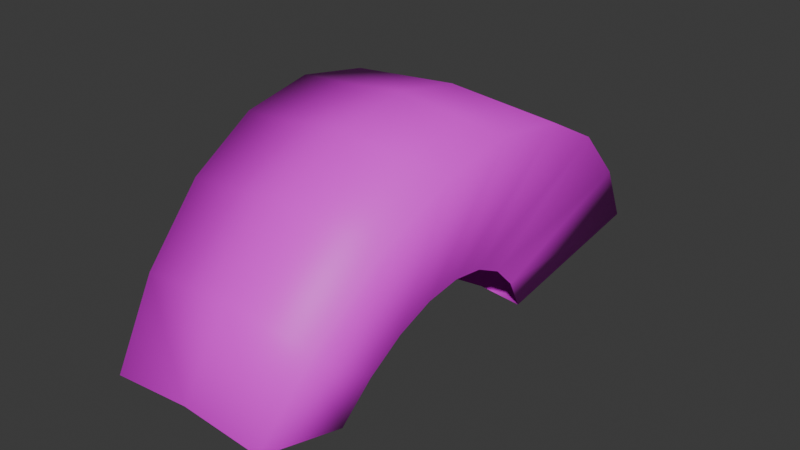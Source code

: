 # Source: Mohawk.blend  (saved by Blender 4.0.36; exported with 4.5.12 LTS)
import bpy
from mathutils import Matrix  # noqa: F401  (used for matrix-valued properties, if any)

bpy.ops.wm.read_factory_settings(use_empty=True)
scene = bpy.context.scene
scene.name = 'Scene'

# ---- collections
col_collection = bpy.data.collections.new('Collection'); scene.collection.children.link(col_collection)

# ---- images (referenced by path relative to the original .blend; pixels are not part of the script)
import os
ASSET_DIR = os.environ.get("B2B_ASSET_DIR", "")  # directory of the original .blend (textures are referenced by path, not embedded)
HERE = os.path.dirname(os.path.abspath(__file__))  # packed textures are extracted next to this script under _unpacked/

def load_image(name, relpath, width, height, colorspace="sRGB"):
    """Load a texture the original file referenced (path relative to the .blend, or extracted next to this script)."""
    p = next((c for c in (os.path.join(HERE, relpath), os.path.join(ASSET_DIR, relpath)) if relpath and os.path.exists(c)), "")
    if p:
        img = bpy.data.images.load(p, check_existing=True)
        img.name = name
    else:  # same state as the original file: an image datablock whose file is absent (Cycles renders it pink)
        img = bpy.data.images.new(name, width, height)
        img.source = "FILE"
        img.filepath = "//" + (relpath or name)
    img.colorspace_settings.name = colorspace
    return img
img_palette_png = load_image('palette.png', 'palette.png', 1024, 1024, 'sRGB')

# ---- materials (node trees are filled in below, after node groups)
mat_material = bpy.data.materials.new('Material')
mat_material.alpha_threshold = 0.0
mat_material.use_transparent_shadow = False
mat_material.roughness = 0.5
mat_material.line_color = (0.0, 0.0, 0.0, 1.0)

# ---- material node trees
mat_material.use_nodes = True; mat_material.node_tree.nodes.clear()
_N = mat_material.node_tree.nodes; _L = mat_material.node_tree.links
n0 = _N.new('ShaderNodeOutputMaterial'); n0.name = 'Material Output'; n0.location = (300, 300)
n1 = _N.new('ShaderNodeBsdfPrincipled'); n1.name = 'Principled BSDF'; n1.location = (10, 300)
n1.inputs[3].default_value = 1.45
n2 = _N.new('ShaderNodeTexImage'); n2.name = 'Image Texture'; n2.location = (-421, 150)
n2.image = img_palette_png
n2.interpolation = 'Closest'
_L.new(n1.outputs[0], n0.inputs[0])
_L.new(n2.outputs[0], n1.inputs[0])
n0.is_active_output = True

# ---- world
world_world = bpy.data.worlds.new('World'); scene.world = world_world
world_world.use_nodes = True; world_world.node_tree.nodes.clear()
_N = world_world.node_tree.nodes; _L = world_world.node_tree.links
n0 = _N.new('ShaderNodeOutputWorld'); n0.name = 'World Output'; n0.location = (300, 300)
n1 = _N.new('ShaderNodeBackground'); n1.name = 'Background'; n1.location = (10, 300)
n1.inputs[0].default_value = (0.05088, 0.05088, 0.05088, 1.0)
_L.new(n1.outputs[0], n0.inputs[0])
n0.is_active_output = True
world_world.color = (0.05088, 0.05088, 0.05088)
world_world.use_sun_shadow = False
world_world.sun_shadow_jitter_overblur = 0.0

# ---- meshes
me_base_001 = bpy.data.meshes.new('Base.001')
me_base_001.from_pydata([(0.1104, 0.01915, 0.5309), (0.0, 0.03002, 0.5309), (-0.1104, 0.01915, 0.5309), (0.1298, 0.1167, 0.4096), (0.1442, 0.1892, 0.2713), (-0.1298, 0.1167, 0.4096), (-0.1442, 0.1892, 0.2713), (-0.1531, 0.2339, 0.1212), (0.1531, 0.2339, 0.1212), (0.1561, 0.249, -0.03483), (0.1531, 0.2339, -0.1909), (-0.1561, 0.249, -0.03483), (-0.1531, 0.2339, -0.1909), (0.1442, 0.1892, -0.341), (0.1298, 0.1167, -0.4793), (-0.1442, 0.1892, -0.341), (1.192e-07, 0.03002, -0.6005), (-0.1298, 0.1167, -0.4793), (-0.1104, 0.01915, -0.6005), (0.1104, 0.01915, -0.6005), (0.1948, 0.1784, 1.074), (0.2258, 0.3474, 0.8603), (0.2508, 0.4937, 0.5815), (-3.018e-07, 0.3673, 0.8612), (-0.2258, 0.3474, 0.8603), (-5.161e-07, 0.1953, 1.074), (-7.67e-07, 0.5161, 0.5823), (-7.852e-07, 0.6077, 0.2797), (-0.2508, 0.4937, 0.5815), (-0.2662, 0.5837, 0.2793), (0.2662, 0.5837, 0.2793), (0.2713, 0.6141, -0.03483), (0.2662, 0.5837, -0.349), (-7.681e-07, 0.6386, -0.03483), (-7.884e-07, 0.6077, -0.3494), (-0.2714, 0.6141, -0.03483), (-0.2662, 0.5837, -0.349), (0.2508, 0.4937, -0.6512), (0.2258, 0.3474, -0.93), (-5.024e-07, 0.5161, -0.6519), (-0.2508, 0.4937, -0.6512), (-6.206e-07, 0.3673, -0.9308), (-3.189e-07, 0.1953, -1.144), (-0.2258, 0.3474, -0.93), (-0.1948, 0.1784, -1.143), (0.1948, 0.1784, -1.143), (-0.1948, 0.1784, 1.074)], [], [(1, 0, 20, 25), (5, 2, 46, 24), (2, 1, 25, 46), (7, 6, 28, 29), (18, 17, 43, 44), (6, 5, 24, 28), (9, 10, 32, 31), (17, 15, 40, 43), (12, 11, 35, 36), (3, 4, 22, 21), (13, 14, 38, 37), (19, 16, 42, 45), (0, 3, 21, 20), (11, 7, 29, 35), (10, 13, 37, 32), (15, 12, 36, 40), (23, 25, 20, 21), (26, 23, 21, 22), (28, 24, 23, 26), (24, 46, 25, 23), (29, 28, 26, 27), (27, 26, 22, 30), (33, 27, 30, 31), (34, 33, 31, 32), (35, 29, 27, 33), (36, 35, 33, 34), (39, 34, 32, 37), (41, 39, 37, 38), (43, 40, 39, 41), (40, 36, 34, 39), (42, 41, 38, 45), (44, 43, 41, 42), (14, 19, 45, 38), (4, 8, 30, 22), (16, 18, 44, 42), (8, 9, 31, 30)])
me_base_001.polygons.foreach_set('use_smooth', [True] * 36)
_uv = me_base_001.uv_layers.new(name='UVMap')
_uv.uv.foreach_set('vector', [0.788, 0.2638, 0.788, 0.2638, 0.788, 0.2638, 0.788, 0.2638, 0.788, 0.2638, 0.788, 0.2638, 0.788, 0.2638, 0.788, 0.2638, 0.788, 0.2638, 0.788, 0.2638, 0.788, 0.2638, 0.788, 0.2638, 0.788, 0.2638, 0.788, 0.2638, 0.788, 0.2638, 0.788, 0.2638, 0.788, 0.2638, 0.788, 0.2638, 0.788, 0.2638, 0.788, 0.2638, 0.788, 0.2638, 0.788, 0.2638, 0.788, 0.2638, 0.788, 0.2638, 0.788, 0.2638, 0.788, 0.2638, 0.788, 0.2638, 0.788, 0.2638, 0.788, 0.2638, 0.788, 0.2638, 0.788, 0.2638, 0.788, 0.2638, 0.788, 0.2638, 0.788, 0.2638, 0.788, 0.2638, 0.788, 0.2638, 0.788, 0.2638, 0.788, 0.2638, 0.788, 0.2638, 0.788, 0.2638, 0.788, 0.2638, 0.788, 0.2638, 0.788, 0.2638, 0.788, 0.2638, 0.788, 0.2638, 0.788, 0.2638, 0.788, 0.2638, 0.788, 0.2638, 0.788, 0.2638, 0.788, 0.2638, 0.788, 0.2638, 0.788, 0.2638, 0.788, 0.2638, 0.788, 0.2638, 0.788, 0.2638, 0.788, 0.2638, 0.788, 0.2638, 0.788, 0.2638, 0.788, 0.2638, 0.788, 0.2638, 0.788, 0.2638, 0.788, 0.2638, 0.788, 0.2638, 0.788, 0.2638, 0.788, 0.2638, 0.788, 0.2638, 0.788, 0.2638, 0.788, 0.2638, 0.788, 0.2638, 0.788, 0.2638, 0.788, 0.2638, 0.788, 0.2638, 0.788, 0.2638, 0.788, 0.2638, 0.788, 0.2638, 0.788, 0.2638, 0.788, 0.2638, 0.788, 0.2638, 0.788, 0.2638, 0.788, 0.2638, 0.788, 0.2638, 0.788, 0.2638, 0.788, 0.2638, 0.788, 0.2638, 0.788, 0.2638, 0.788, 0.2638, 0.788, 0.2638, 0.788, 0.2638, 0.788, 0.2638, 0.788, 0.2638, 0.788, 0.2638, 0.788, 0.2638, 0.788, 0.2638, 0.788, 0.2638, 0.788, 0.2638, 0.788, 0.2638, 0.788, 0.2638, 0.788, 0.2638, 0.788, 0.2638, 0.788, 0.2638, 0.788, 0.2638, 0.788, 0.2638, 0.788, 0.2638, 0.788, 0.2638, 0.788, 0.2638, 0.788, 0.2638, 0.788, 0.2638, 0.788, 0.2638, 0.788, 0.2638, 0.788, 0.2638, 0.788, 0.2638, 0.788, 0.2638, 0.788, 0.2638, 0.788, 0.2638, 0.788, 0.2638, 0.788, 0.2638, 0.788, 0.2638, 0.788, 0.2638, 0.788, 0.2638, 0.788, 0.2638, 0.788, 0.2638, 0.788, 0.2638, 0.788, 0.2638, 0.788, 0.2638, 0.788, 0.2638, 0.788, 0.2638, 0.788, 0.2638, 0.788, 0.2638, 0.788, 0.2638, 0.788, 0.2638, 0.788, 0.2638, 0.788, 0.2638, 0.788, 0.2638, 0.788, 0.2638, 0.788, 0.2638, 0.788, 0.2638, 0.788, 0.2638, 0.788, 0.2638, 0.788, 0.2638, 0.788, 0.2638, 0.788, 0.2638, 0.788, 0.2638, 0.788, 0.2638, 0.788, 0.2638])
me_base_001.materials.append(mat_material)
me_base_001.update()

# ---- objects
ob_base_001 = bpy.data.objects.new('Base.001', me_base_001)

# ---- transforms, parenting, visibility, modifiers, constraints
ob_base_001.location = (0.0, 0.0, 1.192e-07)
ob_base_001.rotation_euler = (1.571, -0.0, 0.0)
ob_base_001.scale = (1.576, 1.56, 0.8821)

# ---- collection membership
col_collection.objects.link(ob_base_001)

# ---- scene / render settings (as saved in the file)
scene.frame_start = 1; scene.frame_end = 250; scene.frame_set(1)
scene.render.engine = 'BLENDER_EEVEE_NEXT'
scene.cycles.sampling_pattern = 'TABULATED_SOBOL'
bpy.context.view_layer.update()

# ---- added for rendering (the .blend has no active camera and no usable light): camera, sun
cam_auto = bpy.data.cameras.new('AutoCamera')
cam_auto.lens = 50.0
cam_auto.sensor_width = 36.0
cam_auto.clip_end = 1000.0
ob_auto_camera = bpy.data.objects.new('AutoCamera', cam_auto)
scene.collection.objects.link(ob_auto_camera)
ob_auto_camera.location = (2.16879, -2.57183, 2.248)
ob_auto_camera.rotation_euler = (1.09748, -7.21219e-08, 0.694738)
scene.camera = ob_auto_camera
light_auto_sun = bpy.data.lights.new('AutoSun', 'SUN')
light_auto_sun.energy = 3.0
light_auto_sun.angle = 0.0523599
ob_auto_sun = bpy.data.objects.new('AutoSun', light_auto_sun)
scene.collection.objects.link(ob_auto_sun)
ob_auto_sun.rotation_euler = (0.872665, 0.174533, 0.523599)
bpy.context.view_layer.update()

